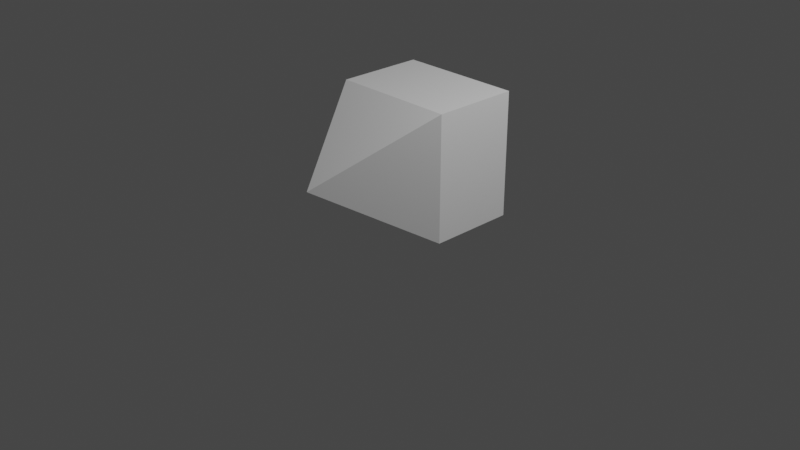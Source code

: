 # Source: minion.blend  (saved by Blender 2.82.7; exported with 4.5.12 LTS)
import bpy
from mathutils import Matrix  # noqa: F401  (used for matrix-valued properties, if any)

bpy.ops.wm.read_factory_settings(use_empty=True)
scene = bpy.context.scene
scene.name = 'Scene'

# ---- collections
col_collection = bpy.data.collections.new('Collection'); scene.collection.children.link(col_collection)

# ---- materials (node trees are filled in below, after node groups)
mat_material = bpy.data.materials.new('Material')
mat_material.alpha_threshold = 0.0
mat_material.use_transparent_shadow = False
mat_material.line_color = (0.0, 0.0, 0.0, 1.0)

# ---- material node trees
mat_material.use_nodes = True; mat_material.node_tree.nodes.clear()
_N = mat_material.node_tree.nodes; _L = mat_material.node_tree.links
n0 = _N.new('ShaderNodeOutputMaterial'); n0.name = 'Material Output'; n0.location = (300, 300)
n1 = _N.new('ShaderNodeBsdfPrincipled'); n1.name = 'Principled BSDF'; n1.location = (10, 300)
n1.distribution = 'GGX'
n1.subsurface_method = 'BURLEY'
n1.inputs[2].default_value = 0.4
n1.inputs[3].default_value = 1.45
n1.inputs[27].default_value = (0.0, 0.0, 0.0, 1.0)
n1.inputs[28].default_value = 1.0
_L.new(n1.outputs[0], n0.inputs[0])
n0.is_active_output = True

# ---- world
world_world = bpy.data.worlds.new('World'); scene.world = world_world
world_world.use_nodes = True; world_world.node_tree.nodes.clear()
_N = world_world.node_tree.nodes; _L = world_world.node_tree.links
n0 = _N.new('ShaderNodeOutputWorld'); n0.name = 'World Output'; n0.location = (300, 300)
n1 = _N.new('ShaderNodeBackground'); n1.name = 'Background'; n1.location = (10, 300)
n1.inputs[0].default_value = (0.05088, 0.05088, 0.05088, 1.0)
_L.new(n1.outputs[0], n0.inputs[0])
n0.is_active_output = True
world_world.color = (0.05088, 0.05088, 0.05088)
world_world.use_sun_shadow = False
world_world.sun_shadow_jitter_overblur = 0.0

# ---- cameras
cam_camera = bpy.data.cameras.new('Camera')
cam_camera.clip_end = 100.0
cam_camera.ortho_scale = 7.314

# ---- lights
light_light = bpy.data.lights.new('Light', 'POINT')
light_light.transmission_factor = 0.0
light_light.energy = 1000.0
light_light.shadow_soft_size = 0.1
light_light.shadow_maximum_resolution = 0.006
light_light.use_absolute_resolution = True

# ---- meshes
me_cube = bpy.data.meshes.new('Cube')
me_cube.from_pydata([(1.0, 1.0, 1.0), (1.0, 1.0, -1.0), (1.0, 0.07611, 1.0), (1.0, 0.07611, -1.0), (-1.0, 1.0, 1.0), (-1.0, 1.0, -1.0), (-1.0, 0.07611, 1.0), (-1.0, 0.07611, -1.0), (0.0, -1.0, 0.0)], [], [(0, 4, 6, 2), (6, 7, 8), (7, 6, 4, 5), (5, 1, 3, 7), (1, 0, 2, 3), (5, 4, 0, 1), (7, 3, 8), (2, 6, 8), (3, 2, 8)])
_uv = me_cube.uv_layers.new(name='UVMap')
_uv.uv.foreach_set('vector', [0.625, 0.5, 0.875, 0.5, 0.875, 0.75, 0.625, 0.75, 0.625, 0.0, 0.375, 0.0, 0.625, 0.0, 0.375, 0.0, 0.625, 0.0, 0.625, 0.25, 0.375, 0.25, 0.125, 0.5, 0.375, 0.5, 0.375, 0.75, 0.125, 0.75, 0.375, 0.5, 0.625, 0.5, 0.625, 0.75, 0.375, 0.75, 0.375, 0.25, 0.625, 0.25, 0.625, 0.5, 0.375, 0.5, 0.125, 0.75, 0.375, 0.75, 0.125, 0.75, 0.625, 0.75, 0.875, 0.75, 0.625, 0.75, 0.375, 0.75, 0.625, 0.75, 0.375, 0.75])
me_cube.materials.append(mat_material)
me_cube.use_remesh_preserve_volume = False
me_cube.use_remesh_preserve_attributes = False
me_cube.use_mirror_vertex_groups = False
me_cube.update()

# ---- objects
ob_cube = bpy.data.objects.new('Cube', me_cube)
ob_light = bpy.data.objects.new('Light', light_light)
ob_camera = bpy.data.objects.new('Camera', cam_camera)

# ---- transforms, parenting, visibility, modifiers, constraints
ob_cube.location = (0.0, -0.1701, 0.6667)
ob_cube.scale = (0.6667, 1.0, 0.6667)
ob_cube.lock_rotations_4d = False
ob_cube.empty_display_type = 'ARROWS'
ob_cube.lineart.crease_threshold = 0.0
_m = ob_cube.modifiers.new('Triangulate', 'TRIANGULATE')
ob_light.location = (4.076, 1.005, 5.904)
ob_light.rotation_euler = (0.6503, 0.05522, 1.866)
ob_light.lock_rotations_4d = False
ob_light.empty_display_type = 'ARROWS'
ob_light.color = (0.0, 0.0, 0.0, 0.0)
ob_light.lineart.crease_threshold = 0.0
ob_camera.location = (7.359, -6.926, 4.958)
ob_camera.rotation_euler = (1.109, 0.0, 0.8149)
ob_camera.lock_rotations_4d = False
ob_camera.empty_display_type = 'ARROWS'
ob_camera.color = (0.0, 0.0, 0.0, 0.0)
ob_camera.display_type = 'WIRE'
ob_camera.lineart.crease_threshold = 0.0

# ---- collection membership
col_collection.objects.link(ob_cube)
col_collection.objects.link(ob_light)
col_collection.objects.link(ob_camera)

# ---- scene / render settings (as saved in the file)
scene.camera = ob_camera
scene.frame_start = 1; scene.frame_end = 250; scene.frame_set(1)
scene.render.engine = 'BLENDER_EEVEE_NEXT'
scene.cycles.use_denoising = False
scene.cycles.samples = 128
scene.cycles.sampling_pattern = 'TABULATED_SOBOL'
scene.cycles.use_adaptive_sampling = False
scene.cycles.use_light_tree = False
scene.view_settings.view_transform = 'Filmic'
bpy.context.view_layer.update()
